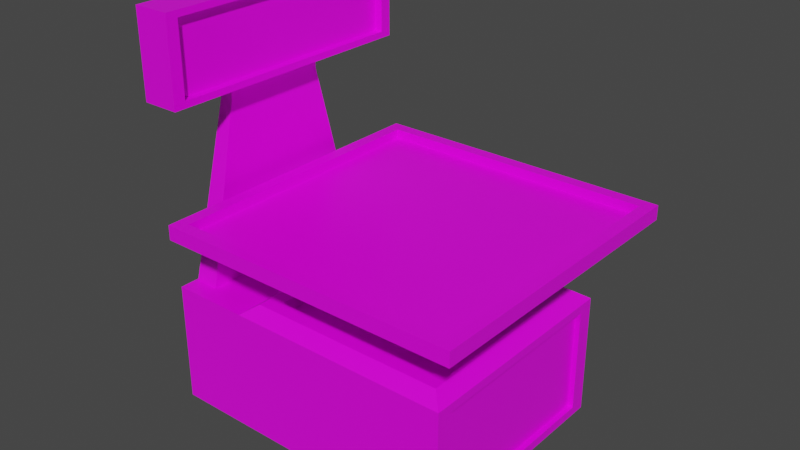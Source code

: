 # Source: scale.blend  (saved by Blender 2.90.8; exported with 4.5.12 LTS)
import bpy
from mathutils import Matrix  # noqa: F401  (used for matrix-valued properties, if any)

bpy.ops.wm.read_factory_settings(use_empty=True)
scene = bpy.context.scene
scene.name = 'Scene'

# ---- collections
col_collection = bpy.data.collections.new('Collection'); scene.collection.children.link(col_collection)

# ---- images (referenced by path relative to the original .blend; pixels are not part of the script)
import os
ASSET_DIR = os.environ.get("B2B_ASSET_DIR", "")  # directory of the original .blend (textures are referenced by path, not embedded)
HERE = os.path.dirname(os.path.abspath(__file__))  # packed textures are extracted next to this script under _unpacked/

def load_image(name, relpath, width, height, colorspace="sRGB"):
    """Load a texture the original file referenced (path relative to the .blend, or extracted next to this script)."""
    p = next((c for c in (os.path.join(HERE, relpath), os.path.join(ASSET_DIR, relpath)) if relpath and os.path.exists(c)), "")
    if p:
        img = bpy.data.images.load(p, check_existing=True)
        img.name = name
    else:  # same state as the original file: an image datablock whose file is absent (Cycles renders it pink)
        img = bpy.data.images.new(name, width, height)
        img.source = "FILE"
        img.filepath = "//" + (relpath or name)
    img.colorspace_settings.name = colorspace
    return img
img_colourpalette_png = load_image('colourpalette.png', 'colourpalette.png', 1024, 1024, 'sRGB')

# ---- materials (node trees are filled in below, after node groups)
mat_material = bpy.data.materials.new('Material')
mat_material.alpha_threshold = 0.0
mat_material.use_transparent_shadow = False
mat_material.line_color = (0.0, 0.0, 0.0, 1.0)

# ---- material node trees
mat_material.use_nodes = True; mat_material.node_tree.nodes.clear()
_N = mat_material.node_tree.nodes; _L = mat_material.node_tree.links
n0 = _N.new('ShaderNodeOutputMaterial'); n0.name = 'Material Output'; n0.location = (300, 300)
n1 = _N.new('ShaderNodeBsdfPrincipled'); n1.name = 'Principled BSDF'; n1.location = (10, 300)
n1.distribution = 'GGX'
n1.subsurface_method = 'BURLEY'
n1.inputs[2].default_value = 0.4
n1.inputs[3].default_value = 1.45
n1.inputs[27].default_value = (0.0, 0.0, 0.0, 1.0)
n1.inputs[28].default_value = 1.0
n2 = _N.new('ShaderNodeTexImage'); n2.name = 'Image Texture'; n2.location = (-275, 224)
n2.image = img_colourpalette_png
n3 = _N.new('ShaderNodeTexCoord'); n3.name = 'Texture Coordinate'; n3.location = (-506, 254)
_L.new(n1.outputs[0], n0.inputs[0])
_L.new(n2.outputs[0], n1.inputs[0])
_L.new(n3.outputs[2], n2.inputs[0])
n0.is_active_output = True

# ---- world
world_world = bpy.data.worlds.new('World'); scene.world = world_world
world_world.use_nodes = True; world_world.node_tree.nodes.clear()
_N = world_world.node_tree.nodes; _L = world_world.node_tree.links
n0 = _N.new('ShaderNodeOutputWorld'); n0.name = 'World Output'; n0.location = (300, 300)
n1 = _N.new('ShaderNodeBackground'); n1.name = 'Background'; n1.location = (10, 300)
n1.inputs[0].default_value = (0.05088, 0.05088, 0.05088, 1.0)
_L.new(n1.outputs[0], n0.inputs[0])
n0.is_active_output = True
world_world.color = (0.05088, 0.05088, 0.05088)
world_world.use_sun_shadow = False
world_world.sun_shadow_jitter_overblur = 0.0

# ---- meshes
me_cube = bpy.data.meshes.new('Cube')
me_cube.from_pydata([(0.7521, 0.7521, 1.16), (1.0, 0.8575, -0.8575), (0.7521, -0.7521, 1.16), (1.0, -0.8575, -0.8575), (-0.7521, 0.7521, 1.16), (-1.0, 1.0, -1.0), (-0.7521, -0.7521, 1.16), (-1.0, -1.0, -1.0), (1.0, -0.8575, 0.8575), (-1.45, -0.8391, 1.0), (1.0, 0.8575, 0.8575), (-1.45, 0.8391, 1.0), (0.8803, -0.8803, 1.16), (-0.8803, -0.8803, 1.16), (0.8803, 0.8803, 1.16), (-0.8803, 0.8803, 1.16), (0.2238, -0.2238, 0.9654), (-0.2238, -0.2238, 0.9654), (0.2238, 0.2238, 0.9654), (-0.2238, 0.2238, 0.9654), (0.7521, -0.7521, 0.9654), (-0.7521, -0.7521, 0.9654), (0.7521, 0.7521, 0.9654), (-0.7521, 0.7521, 0.9654), (0.3807, -0.3807, 1.733), (-0.3807, -0.3807, 1.733), (0.3807, 0.3807, 1.733), (-0.3807, 0.3807, 1.733), (0.3807, -0.3807, 1.979), (-0.3807, -0.3807, 1.979), (0.3807, 0.3807, 1.979), (-0.3807, 0.3807, 1.979), (1.333, -1.333, 2.279), (-1.333, -1.333, 2.279), (1.333, 1.333, 2.279), (-1.333, 1.333, 2.279), (1.226, -1.226, 2.514), (-1.226, -1.226, 2.514), (1.226, 1.226, 2.514), (-1.226, 1.226, 2.514), (1.333, -1.333, 2.514), (-1.333, -1.333, 2.514), (1.333, 1.333, 2.514), (-1.333, 1.333, 2.514), (1.226, -1.226, 2.363), (-1.226, -1.226, 2.363), (1.226, 1.226, 2.363), (-1.226, 1.226, 2.363), (1.0, 1.0, 1.0), (1.0, 1.0, -1.0), (1.0, -1.0, 1.0), (1.0, -1.0, -1.0), (0.953, 0.8575, 0.8575), (0.953, 0.8575, -0.8575), (0.953, -0.8575, 0.8575), (0.953, -0.8575, -0.8575), (-1.687, 1.0, -1.0), (-1.687, -1.0, -1.0), (-1.666, -0.8391, 1.0), (-1.666, 0.8391, 1.0), (-1.0, -1.0, 1.0), (-1.0, 1.0, 1.0), (-1.687, -1.0, 1.0), (-1.687, 1.0, 1.0), (-1.497, -0.4745, 3.853), (-1.497, 0.4745, 3.853), (-1.619, -0.4745, 3.853), (-1.619, 0.4745, 3.853), (-1.497, -0.4745, 4.134), (-1.497, 0.4745, 4.134), (-1.619, -0.4745, 4.134), (-1.619, 0.4745, 4.134), (-1.497, -0.4745, 5.498), (-1.497, 0.4745, 5.498), (-1.619, -0.4745, 5.498), (-1.619, 0.4745, 5.498), (-1.497, 1.198, 4.134), (-1.619, 1.198, 4.134), (-1.619, -1.198, 4.134), (-1.497, -1.198, 4.134), (-1.497, 1.198, 5.498), (-1.619, 1.198, 5.498), (-1.619, -1.198, 5.498), (-1.497, -1.198, 5.498), (-1.295, -0.4745, 4.236), (-1.295, 0.4745, 4.236), (-1.295, -0.4745, 5.395), (-1.295, 0.4745, 5.395), (-1.295, 1.095, 5.395), (-1.295, 1.095, 4.236), (-1.295, -1.095, 5.395), (-1.295, -1.095, 4.236), (-1.295, -0.4745, 4.134), (-1.295, 0.4745, 4.134), (-1.295, -0.4745, 5.498), (-1.295, 0.4745, 5.498), (-1.295, 1.198, 5.498), (-1.295, 1.198, 4.134), (-1.295, -1.198, 5.498), (-1.295, -1.198, 4.134), (-1.367, 0.4745, 5.395), (-1.367, 0.4745, 4.236), (-1.367, -0.4745, 5.395), (-1.367, -0.4745, 4.236), (-1.367, 1.095, 5.395), (-1.367, 1.095, 4.236), (-1.367, -1.095, 5.395), (-1.367, -1.095, 4.236)], [], [(0, 4, 23, 22), (51, 50, 60, 7), (5, 7, 57, 56), (5, 49, 51, 7), (10, 8, 54, 52), (5, 61, 48, 49), (12, 13, 60, 50), (14, 12, 50, 48), (13, 15, 61, 60), (15, 14, 48, 61), (2, 6, 13, 12), (0, 2, 12, 14), (6, 4, 15, 13), (4, 0, 14, 15), (17, 16, 24, 25), (2, 0, 22, 20), (4, 6, 21, 23), (6, 2, 20, 21), (16, 17, 21, 20), (18, 16, 20, 22), (17, 19, 23, 21), (19, 18, 22, 23), (26, 27, 31, 30), (18, 19, 27, 26), (16, 18, 26, 24), (19, 17, 25, 27), (31, 29, 33, 35), (24, 26, 30, 28), (27, 25, 29, 31), (25, 24, 28, 29), (34, 35, 43, 42), (29, 28, 32, 33), (30, 31, 35, 34), (28, 30, 34, 32), (39, 37, 45, 47), (32, 34, 42, 40), (35, 33, 41, 43), (33, 32, 40, 41), (36, 37, 41, 40), (38, 36, 40, 42), (37, 39, 43, 41), (39, 38, 42, 43), (46, 47, 45, 44), (37, 36, 44, 45), (38, 39, 47, 46), (36, 38, 46, 44), (10, 1, 49, 48), (3, 8, 50, 51), (8, 10, 48, 50), (1, 3, 51, 49), (53, 52, 54, 55), (1, 10, 52, 53), (3, 1, 53, 55), (8, 3, 55, 54), (57, 62, 63, 56), (9, 11, 65, 64), (61, 5, 56, 63), (7, 60, 62, 57), (11, 9, 60, 61), (58, 59, 63, 62), (59, 11, 61, 63), (9, 58, 62, 60), (66, 64, 68, 70), (58, 9, 64, 66), (59, 58, 66, 67), (11, 59, 67, 65), (83, 79, 99, 98), (67, 66, 70, 71), (65, 67, 71, 69), (64, 65, 69, 68), (72, 73, 75, 74), (68, 69, 93, 92), (74, 70, 78, 82), (71, 70, 74, 75), (76, 77, 81, 80), (78, 79, 83, 82), (69, 71, 77, 76), (72, 74, 82, 83), (69, 76, 97, 93), (70, 68, 79, 78), (71, 75, 81, 77), (75, 73, 80, 81), (91, 84, 103, 107), (84, 85, 101, 103), (89, 88, 104, 105), (72, 83, 98, 94), (80, 73, 95, 96), (76, 80, 96, 97), (79, 68, 92, 99), (73, 72, 94, 95), (85, 84, 92, 93), (86, 87, 95, 94), (88, 89, 97, 96), (91, 90, 98, 99), (89, 85, 93, 97), (87, 88, 96, 95), (90, 86, 94, 98), (84, 91, 99, 92), (100, 101, 105, 104), (103, 101, 100, 102), (103, 102, 106, 107), (88, 87, 100, 104), (90, 91, 107, 106), (87, 86, 102, 100), (86, 90, 106, 102), (85, 89, 105, 101)])
_uv = me_cube.uv_layers.new(name='UVMap')
_uv.uv.foreach_set('vector', [0.3995, 0.5394, 0.3995, 0.5394, 0.3995, 0.5394, 0.3995, 0.5394, 0.3995, 0.5394, 0.3995, 0.5394, 0.3995, 0.5394, 0.3995, 0.5394, 0.3995, 0.5394, 0.3995, 0.5394, 0.3995, 0.5394, 0.3995, 0.5394, 0.3995, 0.5394, 0.3995, 0.5394, 0.3995, 0.5394, 0.3995, 0.5394, 0.3995, 0.5394, 0.3995, 0.5394, 0.3995, 0.5394, 0.3995, 0.5394, 0.3995, 0.5394, 0.3995, 0.5394, 0.3995, 0.5394, 0.3995, 0.5394, 0.3995, 0.5394, 0.3995, 0.5394, 0.3995, 0.5394, 0.3995, 0.5394, 0.3995, 0.5394, 0.3995, 0.5394, 0.3995, 0.5394, 0.3995, 0.5394, 0.3995, 0.5394, 0.3995, 0.5394, 0.3995, 0.5394, 0.3995, 0.5394, 0.3995, 0.5394, 0.3995, 0.5394, 0.3995, 0.5394, 0.3995, 0.5394, 0.3995, 0.5394, 0.3995, 0.5394, 0.3995, 0.5394, 0.3995, 0.5394, 0.3995, 0.5394, 0.3995, 0.5394, 0.3995, 0.5394, 0.3995, 0.5394, 0.3995, 0.5394, 0.3995, 0.5394, 0.3995, 0.5394, 0.3995, 0.5394, 0.3995, 0.5394, 0.3995, 0.5394, 0.3995, 0.5394, 0.3995, 0.5394, 0.9494, 0.3819, 0.9494, 0.3819, 0.9494, 0.3819, 0.9494, 0.3819, 0.3995, 0.5394, 0.3995, 0.5394, 0.3995, 0.5394, 0.3995, 0.5394, 0.3995, 0.5394, 0.3995, 0.5394, 0.3995, 0.5394, 0.3995, 0.5394, 0.3995, 0.5394, 0.3995, 0.5394, 0.3995, 0.5394, 0.3995, 0.5394, 0.9494, 0.3819, 0.9494, 0.3819, 0.9494, 0.3819, 0.9494, 0.3819, 0.9494, 0.3819, 0.9494, 0.3819, 0.9494, 0.3819, 0.9494, 0.3819, 0.9494, 0.3819, 0.9494, 0.3819, 0.9494, 0.3819, 0.9494, 0.3819, 0.9494, 0.3819, 0.9494, 0.3819, 0.9494, 0.3819, 0.9494, 0.3819, 0.9494, 0.3819, 0.9494, 0.3819, 0.9494, 0.3819, 0.9494, 0.3819, 0.9494, 0.3819, 0.9494, 0.3819, 0.9494, 0.3819, 0.9494, 0.3819, 0.9494, 0.3819, 0.9494, 0.3819, 0.9494, 0.3819, 0.9494, 0.3819, 0.9494, 0.3819, 0.9494, 0.3819, 0.9494, 0.3819, 0.9494, 0.3819, 0.9494, 0.3819, 0.9494, 0.3819, 0.9494, 0.3819, 0.9494, 0.3819, 0.9494, 0.3819, 0.9494, 0.3819, 0.9494, 0.3819, 0.9494, 0.3819, 0.9494, 0.3819, 0.9494, 0.3819, 0.9494, 0.3819, 0.9494, 0.3819, 0.9494, 0.3819, 0.9494, 0.3819, 0.9494, 0.3819, 0.9494, 0.3819, 0.9494, 0.3819, 0.9494, 0.3819, 0.9494, 0.3819, 0.9494, 0.3819, 0.9494, 0.3819, 0.9494, 0.3819, 0.9494, 0.3819, 0.9494, 0.3819, 0.9494, 0.3819, 0.9494, 0.3819, 0.9494, 0.3819, 0.9494, 0.3819, 0.9494, 0.3819, 0.9494, 0.3819, 0.9494, 0.3819, 0.9494, 0.3819, 0.9494, 0.3819, 0.9494, 0.3819, 0.9494, 0.3819, 0.9494, 0.3819, 0.9494, 0.3819, 0.9494, 0.3819, 0.9494, 0.3819, 0.9494, 0.3819, 0.9494, 0.3819, 0.9494, 0.3819, 0.9494, 0.3819, 0.9494, 0.3819, 0.9494, 0.3819, 0.9494, 0.3819, 0.9494, 0.3819, 0.9494, 0.3819, 0.9494, 0.3819, 0.9494, 0.3819, 0.9494, 0.3819, 0.9494, 0.3819, 0.9494, 0.3819, 0.9494, 0.3819, 0.9494, 0.3819, 0.9494, 0.3819, 0.9494, 0.3819, 0.9494, 0.3819, 0.9494, 0.3819, 0.9494, 0.3819, 0.9494, 0.3819, 0.9494, 0.3819, 0.9494, 0.3819, 0.9494, 0.3819, 0.9494, 0.3819, 0.9494, 0.3819, 0.9494, 0.3819, 0.9494, 0.3819, 0.9494, 0.3819, 0.9494, 0.3819, 0.9494, 0.3819, 0.9494, 0.3819, 0.9494, 0.3819, 0.9494, 0.3819, 0.9494, 0.3819, 0.9494, 0.3819, 0.9494, 0.3819, 0.9494, 0.3819, 0.9494, 0.3819, 0.9494, 0.3819, 0.3995, 0.5394, 0.3995, 0.5394, 0.3995, 0.5394, 0.3995, 0.5394, 0.3995, 0.5394, 0.3995, 0.5394, 0.3995, 0.5394, 0.3995, 0.5394, 0.3995, 0.5394, 0.3995, 0.5394, 0.3995, 0.5394, 0.3995, 0.5394, 0.3995, 0.5394, 0.3995, 0.5394, 0.3995, 0.5394, 0.3995, 0.5394, 0.3995, 0.5394, 0.3995, 0.5394, 0.3995, 0.5394, 0.3995, 0.5394, 0.3995, 0.5394, 0.3995, 0.5394, 0.3995, 0.5394, 0.3995, 0.5394, 0.3995, 0.5394, 0.3995, 0.5394, 0.3995, 0.5394, 0.3995, 0.5394, 0.3995, 0.5394, 0.3995, 0.5394, 0.3995, 0.5394, 0.3995, 0.5394, 0.3995, 0.5394, 0.3995, 0.5394, 0.3995, 0.5394, 0.3995, 0.5394, 0.3995, 0.5394, 0.3995, 0.5394, 0.3995, 0.5394, 0.3995, 0.5394, 0.3995, 0.5394, 0.3995, 0.5394, 0.3995, 0.5394, 0.3995, 0.5394, 0.3995, 0.5394, 0.3995, 0.5394, 0.3995, 0.5394, 0.3995, 0.5394, 0.3995, 0.5394, 0.3995, 0.5394, 0.3995, 0.5394, 0.3995, 0.5394, 0.3995, 0.5394, 0.3995, 0.5394, 0.3995, 0.5394, 0.3995, 0.5394, 0.3995, 0.5394, 0.3995, 0.5394, 0.3995, 0.5394, 0.3995, 0.5394, 0.3995, 0.5394, 0.3995, 0.5394, 0.3995, 0.5394, 0.3995, 0.5394, 0.3995, 0.5394, 0.3995, 0.5394, 0.3995, 0.5394, 0.3995, 0.5394, 0.3995, 0.5394, 0.3995, 0.5394, 0.3995, 0.5394, 0.3995, 0.5394, 0.3995, 0.5394, 0.3995, 0.5394, 0.3995, 0.5394, 0.3995, 0.5394, 0.3995, 0.5394, 0.3995, 0.5394, 0.3995, 0.5394, 0.3995, 0.5394, 0.3995, 0.5394, 0.3995, 0.5394, 0.3995, 0.5394, 0.3995, 0.5394, 0.3995, 0.5394, 0.3995, 0.5394, 0.3995, 0.5394, 0.3995, 0.5394, 0.3995, 0.5394, 0.3995, 0.5394, 0.3995, 0.5394, 0.3995, 0.5394, 0.3995, 0.5394, 0.3995, 0.5394, 0.3995, 0.5394, 0.3995, 0.5394, 0.3995, 0.5394, 0.3995, 0.5394, 0.3995, 0.5394, 0.3995, 0.5394, 0.3995, 0.5394, 0.3995, 0.5394, 0.3995, 0.5394, 0.3995, 0.5394, 0.3995, 0.5394, 0.3995, 0.5394, 0.3995, 0.5394, 0.3995, 0.5394, 0.3995, 0.5394, 0.3995, 0.5394, 0.3995, 0.5394, 0.3995, 0.5394, 0.3995, 0.5394, 0.3995, 0.5394, 0.3995, 0.5394, 0.3995, 0.5394, 0.3995, 0.5394, 0.3995, 0.5394, 0.3995, 0.5394, 0.3995, 0.5394, 0.3995, 0.5394, 0.3995, 0.5394, 0.3995, 0.5394, 0.3995, 0.5394, 0.3995, 0.5394, 0.3995, 0.5394, 0.3995, 0.5394, 0.3995, 0.5394, 0.3995, 0.5394, 0.3995, 0.5394, 0.3995, 0.5394, 0.3995, 0.5394, 0.3995, 0.5394, 0.3995, 0.5394, 0.3995, 0.5394, 0.3995, 0.5394, 0.3995, 0.5394, 0.3995, 0.5394, 0.3995, 0.5394, 0.3995, 0.5394, 0.3995, 0.5394, 0.3995, 0.5394, 0.3995, 0.5394, 0.3995, 0.5394, 0.3995, 0.5394, 0.3995, 0.5394, 0.3995, 0.5394, 0.3995, 0.5394, 0.3995, 0.5394, 0.3995, 0.5394, 0.3995, 0.5394, 0.3995, 0.5394, 0.3995, 0.5394, 0.3995, 0.5394, 0.3995, 0.5394, 0.3995, 0.5394, 0.3995, 0.5394, 0.3995, 0.5394, 0.3995, 0.5394, 0.3995, 0.5394, 0.3995, 0.5394, 0.3995, 0.5394, 0.3995, 0.5394, 0.3995, 0.5394, 0.3995, 0.5394, 0.3995, 0.5394, 0.3995, 0.5394, 0.3995, 0.5394, 0.3995, 0.5394, 0.3995, 0.5394, 0.3995, 0.5394, 0.3995, 0.5394, 0.3995, 0.5394, 0.3995, 0.5394, 0.3995, 0.5394, 0.3995, 0.5394, 0.3995, 0.5394, 0.3995, 0.5394, 0.3995, 0.5394, 0.3995, 0.5394, 0.3995, 0.5394, 0.3995, 0.5394, 0.3995, 0.5394, 0.3995, 0.5394, 0.3995, 0.5394, 0.3995, 0.5394, 0.3995, 0.5394, 0.3995, 0.5394, 0.3995, 0.5394, 0.3995, 0.5394, 0.3995, 0.5394, 0.3995, 0.5394, 0.3995, 0.5394, 0.3995, 0.5394, 0.3995, 0.5394, 0.3995, 0.5394, 0.3995, 0.5394, 0.3995, 0.5394, 0.3995, 0.5394, 0.3995, 0.5394, 0.3995, 0.5394, 0.3995, 0.5394, 0.3995, 0.5394, 0.3995, 0.5394, 0.3995, 0.5394, 0.3995, 0.5394, 0.3995, 0.5394, 0.3995, 0.5394, 0.8747, 0.3819, 0.8747, 0.3819, 0.8747, 0.3819, 0.8747, 0.3819, 0.8747, 0.3819, 0.8747, 0.3819, 0.8747, 0.3819, 0.8747, 0.3819, 0.8747, 0.3819, 0.8747, 0.3819, 0.8747, 0.3819, 0.8747, 0.3819, 0.3995, 0.5394, 0.3995, 0.5394, 0.3995, 0.5394, 0.3995, 0.5394, 0.3995, 0.5394, 0.3995, 0.5394, 0.3995, 0.5394, 0.3995, 0.5394, 0.3995, 0.5394, 0.3995, 0.5394, 0.3995, 0.5394, 0.3995, 0.5394, 0.3995, 0.5394, 0.3995, 0.5394, 0.3995, 0.5394, 0.3995, 0.5394, 0.3995, 0.5394, 0.3995, 0.5394, 0.3995, 0.5394, 0.3995, 0.5394])
me_cube.materials.append(mat_material)
me_cube.use_remesh_preserve_volume = False
me_cube.use_remesh_preserve_attributes = False
me_cube.use_mirror_vertex_groups = False
me_cube.update()

# ---- objects
ob_cube = bpy.data.objects.new('Cube', me_cube)

# ---- transforms, parenting, visibility, modifiers, constraints
ob_cube.location = (0.0, 0.0, 0.0)
ob_cube.scale = (1.0, 1.0, 0.5401)
ob_cube.lock_rotations_4d = False
ob_cube.empty_display_type = 'ARROWS'
ob_cube.lineart.crease_threshold = 0.0

# ---- collection membership
col_collection.objects.link(ob_cube)

# ---- scene / render settings (as saved in the file)
scene.frame_start = 1; scene.frame_end = 250; scene.frame_set(1)
scene.render.engine = 'BLENDER_EEVEE_NEXT'
scene.cycles.use_denoising = False
scene.cycles.samples = 128
scene.cycles.sampling_pattern = 'TABULATED_SOBOL'
scene.cycles.use_adaptive_sampling = False
scene.cycles.use_light_tree = False
scene.view_settings.view_transform = 'Filmic'
bpy.context.view_layer.update()

# ---- added for rendering (the .blend has no active camera and no usable light): camera, sun
cam_auto = bpy.data.cameras.new('AutoCamera')
cam_auto.lens = 50.0
cam_auto.sensor_width = 36.0
cam_auto.clip_end = 1000.0
ob_auto_camera = bpy.data.objects.new('AutoCamera', cam_auto)
scene.collection.objects.link(ob_auto_camera)
ob_auto_camera.location = (4.7668, -5.93259, 5.16958)
ob_auto_camera.rotation_euler = (1.09748, -7.21219e-08, 0.694738)
scene.camera = ob_auto_camera
light_auto_sun = bpy.data.lights.new('AutoSun', 'SUN')
light_auto_sun.energy = 3.0
light_auto_sun.angle = 0.0523599
ob_auto_sun = bpy.data.objects.new('AutoSun', light_auto_sun)
scene.collection.objects.link(ob_auto_sun)
ob_auto_sun.rotation_euler = (0.872665, 0.174533, 0.523599)
bpy.context.view_layer.update()
